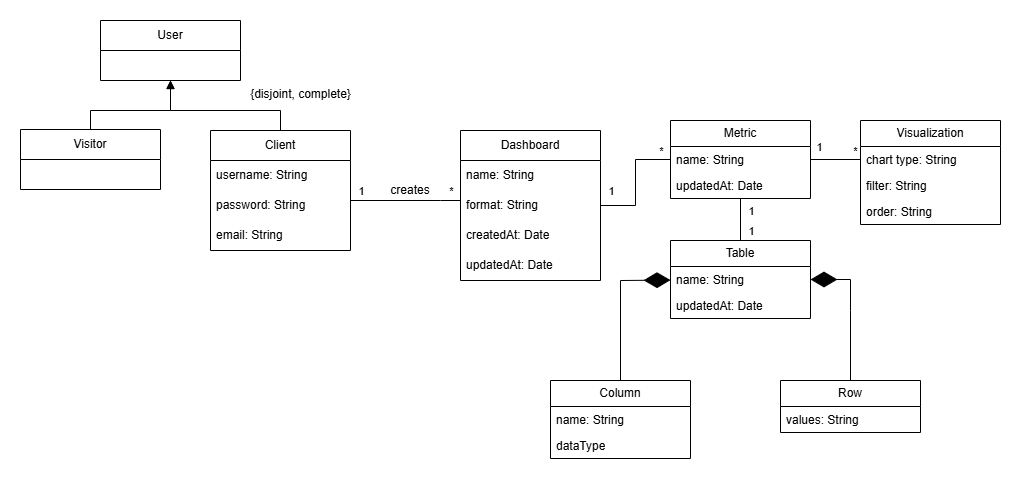

The diagram above was exported from draw.io. Its source (the exported page's mxGraphModel, read from the mxfile embedded in the PNG):
<mxGraphModel dx="793" dy="1099" grid="1" gridSize="10" guides="1" tooltips="1" connect="1" arrows="1" fold="1" page="1" pageScale="1" pageWidth="1169" pageHeight="827" math="0" shadow="0">
  <root>
    <mxCell id="0" />
    <mxCell id="1" parent="0" />
    <mxCell id="IoTos7DH0qcRa79B5SDN-2" value="User" style="swimlane;fontStyle=0;childLayout=stackLayout;horizontal=1;startSize=30;horizontalStack=0;resizeParent=1;resizeParentMax=0;resizeLast=0;collapsible=1;marginBottom=0;whiteSpace=wrap;html=1;" parent="1" vertex="1">
      <mxGeometry x="160" y="340" width="140" height="60" as="geometry" />
    </mxCell>
    <mxCell id="IoTos7DH0qcRa79B5SDN-6" value="Visitor" style="swimlane;fontStyle=0;childLayout=stackLayout;horizontal=1;startSize=30;horizontalStack=0;resizeParent=1;resizeParentMax=0;resizeLast=0;collapsible=1;marginBottom=0;whiteSpace=wrap;html=1;" parent="1" vertex="1">
      <mxGeometry x="80" y="449" width="140" height="60" as="geometry" />
    </mxCell>
    <mxCell id="6fy5C2PtrF7x2J_yntWu-18" style="edgeStyle=orthogonalEdgeStyle;rounded=0;orthogonalLoop=1;jettySize=auto;html=1;endArrow=none;endFill=0;" parent="1" source="6fy5C2PtrF7x2J_yntWu-1" target="IoTos7DH0qcRa79B5SDN-11" edge="1">
      <mxGeometry relative="1" as="geometry">
        <Array as="points">
          <mxPoint x="500" y="520" />
          <mxPoint x="500" y="520" />
        </Array>
        <mxPoint x="520" y="335" as="targetPoint" />
      </mxGeometry>
    </mxCell>
    <mxCell id="6fy5C2PtrF7x2J_yntWu-1" value="Client" style="swimlane;fontStyle=0;childLayout=stackLayout;horizontal=1;startSize=30;horizontalStack=0;resizeParent=1;resizeParentMax=0;resizeLast=0;collapsible=1;marginBottom=0;whiteSpace=wrap;html=1;" parent="1" vertex="1">
      <mxGeometry x="270" y="450" width="140" height="120" as="geometry" />
    </mxCell>
    <mxCell id="IoTos7DH0qcRa79B5SDN-3" value="username: String" style="text;strokeColor=none;fillColor=none;align=left;verticalAlign=middle;spacingLeft=4;spacingRight=4;overflow=hidden;points=[[0,0.5],[1,0.5]];portConstraint=eastwest;rotatable=0;whiteSpace=wrap;html=1;" parent="6fy5C2PtrF7x2J_yntWu-1" vertex="1">
      <mxGeometry y="30" width="140" height="30" as="geometry" />
    </mxCell>
    <mxCell id="6fy5C2PtrF7x2J_yntWu-9" value="password: String" style="text;strokeColor=none;fillColor=none;align=left;verticalAlign=middle;spacingLeft=4;spacingRight=4;overflow=hidden;points=[[0,0.5],[1,0.5]];portConstraint=eastwest;rotatable=0;whiteSpace=wrap;html=1;" parent="6fy5C2PtrF7x2J_yntWu-1" vertex="1">
      <mxGeometry y="60" width="140" height="30" as="geometry" />
    </mxCell>
    <mxCell id="IoTos7DH0qcRa79B5SDN-4" value="email: String" style="text;strokeColor=none;fillColor=none;align=left;verticalAlign=middle;spacingLeft=4;spacingRight=4;overflow=hidden;points=[[0,0.5],[1,0.5]];portConstraint=eastwest;rotatable=0;whiteSpace=wrap;html=1;" parent="6fy5C2PtrF7x2J_yntWu-1" vertex="1">
      <mxGeometry y="90" width="140" height="30" as="geometry" />
    </mxCell>
    <mxCell id="IoTos7DH0qcRa79B5SDN-10" value="" style="endArrow=block;html=1;rounded=0;strokeWidth=1;endFill=1;exitX=0.5;exitY=0;exitDx=0;exitDy=0;" parent="1" source="6fy5C2PtrF7x2J_yntWu-1" target="IoTos7DH0qcRa79B5SDN-2" edge="1">
      <mxGeometry width="50" height="50" relative="1" as="geometry">
        <mxPoint x="230.02" y="480" as="sourcePoint" />
        <mxPoint x="230.00000000000003" y="402.25" as="targetPoint" />
        <Array as="points">
          <mxPoint x="340" y="430" />
          <mxPoint x="230" y="430" />
        </Array>
      </mxGeometry>
    </mxCell>
    <mxCell id="6fy5C2PtrF7x2J_yntWu-8" value="" style="endArrow=block;html=1;rounded=0;strokeWidth=1;endFill=1;exitX=0.5;exitY=0;exitDx=0;exitDy=0;" parent="1" source="IoTos7DH0qcRa79B5SDN-6" target="IoTos7DH0qcRa79B5SDN-2" edge="1">
      <mxGeometry width="50" height="50" relative="1" as="geometry">
        <mxPoint x="-130" y="437.75" as="sourcePoint" />
        <mxPoint x="230" y="400" as="targetPoint" />
        <Array as="points">
          <mxPoint x="150" y="430" />
          <mxPoint x="230" y="430" />
        </Array>
      </mxGeometry>
    </mxCell>
    <mxCell id="IoTos7DH0qcRa79B5SDN-11" value="Dashboard" style="swimlane;fontStyle=0;childLayout=stackLayout;horizontal=1;startSize=30;horizontalStack=0;resizeParent=1;resizeParentMax=0;resizeLast=0;collapsible=1;marginBottom=0;whiteSpace=wrap;html=1;" parent="1" vertex="1">
      <mxGeometry x="520" y="450" width="140" height="150" as="geometry" />
    </mxCell>
    <mxCell id="IoTos7DH0qcRa79B5SDN-12" value="name: String" style="text;strokeColor=none;fillColor=none;align=left;verticalAlign=middle;spacingLeft=4;spacingRight=4;overflow=hidden;points=[[0,0.5],[1,0.5]];portConstraint=eastwest;rotatable=0;whiteSpace=wrap;html=1;" parent="IoTos7DH0qcRa79B5SDN-11" vertex="1">
      <mxGeometry y="30" width="140" height="30" as="geometry" />
    </mxCell>
    <mxCell id="6fy5C2PtrF7x2J_yntWu-19" value="format: String" style="text;strokeColor=none;fillColor=none;align=left;verticalAlign=middle;spacingLeft=4;spacingRight=4;overflow=hidden;points=[[0,0.5],[1,0.5]];portConstraint=eastwest;rotatable=0;whiteSpace=wrap;html=1;" parent="IoTos7DH0qcRa79B5SDN-11" vertex="1">
      <mxGeometry y="60" width="140" height="30" as="geometry" />
    </mxCell>
    <mxCell id="IoTos7DH0qcRa79B5SDN-14" value="createdAt: Date" style="text;strokeColor=none;fillColor=none;align=left;verticalAlign=middle;spacingLeft=4;spacingRight=4;overflow=hidden;points=[[0,0.5],[1,0.5]];portConstraint=eastwest;rotatable=0;whiteSpace=wrap;html=1;" parent="IoTos7DH0qcRa79B5SDN-11" vertex="1">
      <mxGeometry y="90" width="140" height="30" as="geometry" />
    </mxCell>
    <mxCell id="IoTos7DH0qcRa79B5SDN-21" value="updatedAt: Date" style="text;strokeColor=none;fillColor=none;align=left;verticalAlign=middle;spacingLeft=4;spacingRight=4;overflow=hidden;points=[[0,0.5],[1,0.5]];portConstraint=eastwest;rotatable=0;whiteSpace=wrap;html=1;" parent="IoTos7DH0qcRa79B5SDN-11" vertex="1">
      <mxGeometry y="120" width="140" height="30" as="geometry" />
    </mxCell>
    <mxCell id="IoTos7DH0qcRa79B5SDN-20" value="creates" style="text;html=1;align=center;verticalAlign=middle;whiteSpace=wrap;rounded=0;" parent="1" vertex="1">
      <mxGeometry x="440" y="495" width="60" height="30" as="geometry" />
    </mxCell>
    <mxCell id="bTiqfI4KTeN6yHzXY87M-10" style="edgeStyle=orthogonalEdgeStyle;rounded=0;orthogonalLoop=1;jettySize=auto;html=1;endArrow=none;startFill=0;" parent="1" source="6fy5C2PtrF7x2J_yntWu-20" target="6fy5C2PtrF7x2J_yntWu-33" edge="1">
      <mxGeometry relative="1" as="geometry" />
    </mxCell>
    <mxCell id="6fy5C2PtrF7x2J_yntWu-20" value="Metric" style="swimlane;fontStyle=0;childLayout=stackLayout;horizontal=1;startSize=26;fillColor=none;horizontalStack=0;resizeParent=1;resizeParentMax=0;resizeLast=0;collapsible=1;marginBottom=0;whiteSpace=wrap;html=1;" parent="1" vertex="1">
      <mxGeometry x="730" y="440" width="140" height="78" as="geometry" />
    </mxCell>
    <mxCell id="6fy5C2PtrF7x2J_yntWu-21" value="name: String" style="text;strokeColor=none;fillColor=none;align=left;verticalAlign=top;spacingLeft=4;spacingRight=4;overflow=hidden;rotatable=0;points=[[0,0.5],[1,0.5]];portConstraint=eastwest;whiteSpace=wrap;html=1;" parent="6fy5C2PtrF7x2J_yntWu-20" vertex="1">
      <mxGeometry y="26" width="140" height="26" as="geometry" />
    </mxCell>
    <mxCell id="6fy5C2PtrF7x2J_yntWu-23" value="updatedAt: Date" style="text;strokeColor=none;fillColor=none;align=left;verticalAlign=top;spacingLeft=4;spacingRight=4;overflow=hidden;rotatable=0;points=[[0,0.5],[1,0.5]];portConstraint=eastwest;whiteSpace=wrap;html=1;" parent="6fy5C2PtrF7x2J_yntWu-20" vertex="1">
      <mxGeometry y="52" width="140" height="26" as="geometry" />
    </mxCell>
    <mxCell id="6fy5C2PtrF7x2J_yntWu-25" value="Column" style="swimlane;fontStyle=0;childLayout=stackLayout;horizontal=1;startSize=26;fillColor=none;horizontalStack=0;resizeParent=1;resizeParentMax=0;resizeLast=0;collapsible=1;marginBottom=0;whiteSpace=wrap;html=1;" parent="1" vertex="1">
      <mxGeometry x="610" y="700" width="140" height="78" as="geometry" />
    </mxCell>
    <mxCell id="6fy5C2PtrF7x2J_yntWu-39" value="name: String" style="text;strokeColor=none;fillColor=none;align=left;verticalAlign=top;spacingLeft=4;spacingRight=4;overflow=hidden;rotatable=0;points=[[0,0.5],[1,0.5]];portConstraint=eastwest;whiteSpace=wrap;html=1;" parent="6fy5C2PtrF7x2J_yntWu-25" vertex="1">
      <mxGeometry y="26" width="140" height="26" as="geometry" />
    </mxCell>
    <mxCell id="6fy5C2PtrF7x2J_yntWu-28" value="dataType" style="text;strokeColor=none;fillColor=none;align=left;verticalAlign=top;spacingLeft=4;spacingRight=4;overflow=hidden;rotatable=0;points=[[0,0.5],[1,0.5]];portConstraint=eastwest;whiteSpace=wrap;html=1;" parent="6fy5C2PtrF7x2J_yntWu-25" vertex="1">
      <mxGeometry y="52" width="140" height="26" as="geometry" />
    </mxCell>
    <mxCell id="bTiqfI4KTeN6yHzXY87M-2" value="Row" style="swimlane;fontStyle=0;childLayout=stackLayout;horizontal=1;startSize=26;fillColor=none;horizontalStack=0;resizeParent=1;resizeParentMax=0;resizeLast=0;collapsible=1;marginBottom=0;whiteSpace=wrap;html=1;" parent="1" vertex="1">
      <mxGeometry x="840" y="700" width="140" height="52" as="geometry" />
    </mxCell>
    <mxCell id="bTiqfI4KTeN6yHzXY87M-6" value="values: String" style="text;strokeColor=none;fillColor=none;align=left;verticalAlign=top;spacingLeft=4;spacingRight=4;overflow=hidden;rotatable=0;points=[[0,0.5],[1,0.5]];portConstraint=eastwest;whiteSpace=wrap;html=1;" parent="bTiqfI4KTeN6yHzXY87M-2" vertex="1">
      <mxGeometry y="26" width="140" height="26" as="geometry" />
    </mxCell>
    <mxCell id="6fy5C2PtrF7x2J_yntWu-33" value="Table" style="swimlane;fontStyle=0;childLayout=stackLayout;horizontal=1;startSize=26;fillColor=none;horizontalStack=0;resizeParent=1;resizeParentMax=0;resizeLast=0;collapsible=1;marginBottom=0;whiteSpace=wrap;html=1;" parent="1" vertex="1">
      <mxGeometry x="730" y="560" width="140" height="78" as="geometry" />
    </mxCell>
    <mxCell id="6fy5C2PtrF7x2J_yntWu-35" value="name: String" style="text;strokeColor=none;fillColor=none;align=left;verticalAlign=top;spacingLeft=4;spacingRight=4;overflow=hidden;rotatable=0;points=[[0,0.5],[1,0.5]];portConstraint=eastwest;whiteSpace=wrap;html=1;" parent="6fy5C2PtrF7x2J_yntWu-33" vertex="1">
      <mxGeometry y="26" width="140" height="26" as="geometry" />
    </mxCell>
    <mxCell id="6fy5C2PtrF7x2J_yntWu-36" value="updatedAt: Date" style="text;strokeColor=none;fillColor=none;align=left;verticalAlign=top;spacingLeft=4;spacingRight=4;overflow=hidden;rotatable=0;points=[[0,0.5],[1,0.5]];portConstraint=eastwest;whiteSpace=wrap;html=1;" parent="6fy5C2PtrF7x2J_yntWu-33" vertex="1">
      <mxGeometry y="52" width="140" height="26" as="geometry" />
    </mxCell>
    <mxCell id="6fy5C2PtrF7x2J_yntWu-37" style="edgeStyle=orthogonalEdgeStyle;rounded=0;orthogonalLoop=1;jettySize=auto;html=1;endArrow=none;startFill=0;" parent="1" source="IoTos7DH0qcRa79B5SDN-11" target="6fy5C2PtrF7x2J_yntWu-20" edge="1">
      <mxGeometry relative="1" as="geometry">
        <Array as="points" />
        <mxPoint x="750" y="515" as="sourcePoint" />
      </mxGeometry>
    </mxCell>
    <mxCell id="-0g_KR3zLFfj83lI8h5x-4" value="1" style="edgeLabel;html=1;align=center;verticalAlign=middle;resizable=0;points=[];" parent="6fy5C2PtrF7x2J_yntWu-37" connectable="0" vertex="1">
      <mxGeometry x="0.069" y="-3" relative="1" as="geometry">
        <mxPoint x="-28" y="12" as="offset" />
      </mxGeometry>
    </mxCell>
    <mxCell id="-0g_KR3zLFfj83lI8h5x-5" value="*" style="edgeLabel;html=1;align=center;verticalAlign=middle;resizable=0;points=[];" parent="6fy5C2PtrF7x2J_yntWu-37" connectable="0" vertex="1">
      <mxGeometry x="0.069" y="-3" relative="1" as="geometry">
        <mxPoint x="22" y="-28" as="offset" />
      </mxGeometry>
    </mxCell>
    <mxCell id="-0g_KR3zLFfj83lI8h5x-6" value="1" style="edgeLabel;html=1;align=center;verticalAlign=middle;resizable=0;points=[];" parent="6fy5C2PtrF7x2J_yntWu-37" connectable="0" vertex="1">
      <mxGeometry x="0.069" y="-3" relative="1" as="geometry">
        <mxPoint x="112" y="32" as="offset" />
      </mxGeometry>
    </mxCell>
    <mxCell id="-0g_KR3zLFfj83lI8h5x-7" value="1" style="edgeLabel;html=1;align=center;verticalAlign=middle;resizable=0;points=[];" parent="6fy5C2PtrF7x2J_yntWu-37" connectable="0" vertex="1">
      <mxGeometry x="0.069" y="-3" relative="1" as="geometry">
        <mxPoint x="112" y="52" as="offset" />
      </mxGeometry>
    </mxCell>
    <mxCell id="-0g_KR3zLFfj83lI8h5x-8" value="1" style="edgeLabel;html=1;align=center;verticalAlign=middle;resizable=0;points=[];" parent="6fy5C2PtrF7x2J_yntWu-37" connectable="0" vertex="1">
      <mxGeometry x="0.069" y="-3" relative="1" as="geometry">
        <mxPoint x="-278" y="12" as="offset" />
      </mxGeometry>
    </mxCell>
    <mxCell id="-0g_KR3zLFfj83lI8h5x-9" value="*" style="edgeLabel;html=1;align=center;verticalAlign=middle;resizable=0;points=[];" parent="6fy5C2PtrF7x2J_yntWu-37" connectable="0" vertex="1">
      <mxGeometry x="0.069" y="-3" relative="1" as="geometry">
        <mxPoint x="-188" y="12" as="offset" />
      </mxGeometry>
    </mxCell>
    <mxCell id="bTiqfI4KTeN6yHzXY87M-9" value="" style="endArrow=diamondThin;endFill=1;endSize=24;html=1;rounded=0;" parent="1" source="bTiqfI4KTeN6yHzXY87M-2" target="6fy5C2PtrF7x2J_yntWu-33" edge="1">
      <mxGeometry width="160" relative="1" as="geometry">
        <mxPoint x="900" y="684.7" as="sourcePoint" />
        <mxPoint x="810" y="570" as="targetPoint" />
        <Array as="points">
          <mxPoint x="910" y="630" />
          <mxPoint x="910" y="599" />
        </Array>
      </mxGeometry>
    </mxCell>
    <mxCell id="bTiqfI4KTeN6yHzXY87M-11" value="Visualization" style="swimlane;fontStyle=0;childLayout=stackLayout;horizontal=1;startSize=26;fillColor=none;horizontalStack=0;resizeParent=1;resizeParentMax=0;resizeLast=0;collapsible=1;marginBottom=0;whiteSpace=wrap;html=1;" parent="1" vertex="1">
      <mxGeometry x="920" y="440" width="140" height="104" as="geometry" />
    </mxCell>
    <mxCell id="bTiqfI4KTeN6yHzXY87M-12" value="chart type: String" style="text;strokeColor=none;fillColor=none;align=left;verticalAlign=top;spacingLeft=4;spacingRight=4;overflow=hidden;rotatable=0;points=[[0,0.5],[1,0.5]];portConstraint=eastwest;whiteSpace=wrap;html=1;" parent="bTiqfI4KTeN6yHzXY87M-11" vertex="1">
      <mxGeometry y="26" width="140" height="26" as="geometry" />
    </mxCell>
    <mxCell id="bTiqfI4KTeN6yHzXY87M-13" value="filter: String" style="text;strokeColor=none;fillColor=none;align=left;verticalAlign=top;spacingLeft=4;spacingRight=4;overflow=hidden;rotatable=0;points=[[0,0.5],[1,0.5]];portConstraint=eastwest;whiteSpace=wrap;html=1;" parent="bTiqfI4KTeN6yHzXY87M-11" vertex="1">
      <mxGeometry y="52" width="140" height="26" as="geometry" />
    </mxCell>
    <mxCell id="bTiqfI4KTeN6yHzXY87M-14" value="order: String" style="text;strokeColor=none;fillColor=none;align=left;verticalAlign=top;spacingLeft=4;spacingRight=4;overflow=hidden;rotatable=0;points=[[0,0.5],[1,0.5]];portConstraint=eastwest;whiteSpace=wrap;html=1;" parent="bTiqfI4KTeN6yHzXY87M-11" vertex="1">
      <mxGeometry y="78" width="140" height="26" as="geometry" />
    </mxCell>
    <mxCell id="bTiqfI4KTeN6yHzXY87M-8" value="" style="endArrow=diamondThin;endFill=1;endSize=24;html=1;rounded=0;" parent="1" source="6fy5C2PtrF7x2J_yntWu-25" target="6fy5C2PtrF7x2J_yntWu-33" edge="1">
      <mxGeometry width="160" relative="1" as="geometry">
        <mxPoint x="720" y="705.7272727272727" as="sourcePoint" />
        <mxPoint x="790" y="580" as="targetPoint" />
        <Array as="points">
          <mxPoint x="680" y="600" />
        </Array>
      </mxGeometry>
    </mxCell>
    <mxCell id="6fy5C2PtrF7x2J_yntWu-46" style="edgeStyle=orthogonalEdgeStyle;rounded=0;orthogonalLoop=1;jettySize=auto;html=1;endArrow=none;startFill=0;" parent="1" source="6fy5C2PtrF7x2J_yntWu-20" target="bTiqfI4KTeN6yHzXY87M-11" edge="1">
      <mxGeometry relative="1" as="geometry">
        <Array as="points">
          <mxPoint x="950" y="479" />
          <mxPoint x="950" y="479" />
        </Array>
        <mxPoint x="840" y="366" as="sourcePoint" />
        <mxPoint x="910" y="330" as="targetPoint" />
      </mxGeometry>
    </mxCell>
    <mxCell id="bTiqfI4KTeN6yHzXY87M-17" value="1" style="edgeLabel;html=1;align=center;verticalAlign=middle;resizable=0;points=[];" parent="6fy5C2PtrF7x2J_yntWu-46" connectable="0" vertex="1">
      <mxGeometry x="-0.6933" y="2" relative="1" as="geometry">
        <mxPoint y="-11" as="offset" />
      </mxGeometry>
    </mxCell>
    <mxCell id="bTiqfI4KTeN6yHzXY87M-18" value="*" style="edgeLabel;html=1;align=center;verticalAlign=middle;resizable=0;points=[];" parent="6fy5C2PtrF7x2J_yntWu-46" connectable="0" vertex="1">
      <mxGeometry x="0.7543" relative="1" as="geometry">
        <mxPoint y="-9" as="offset" />
      </mxGeometry>
    </mxCell>
    <mxCell id="bTiqfI4KTeN6yHzXY87M-16" value="{disjoint, complete}" style="text;html=1;align=center;verticalAlign=middle;resizable=0;points=[];autosize=1;strokeColor=none;fillColor=none;" parent="1" vertex="1">
      <mxGeometry x="300" y="399" width="120" height="30" as="geometry" />
    </mxCell>
  </root>
</mxGraphModel>